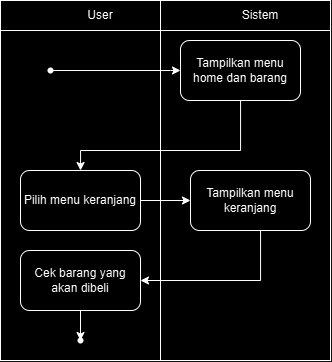

The diagram above was exported from draw.io. Its source (the exported page's mxGraphModel, read from the mxfile embedded in the PNG):
<mxGraphModel dx="461" dy="548" grid="1" gridSize="10" guides="1" tooltips="1" connect="1" arrows="1" fold="1" page="1" pageScale="1" pageWidth="850" pageHeight="1100" math="0" shadow="0">
  <root>
    <mxCell id="0" />
    <mxCell id="1" parent="0" />
    <mxCell id="W-qje9pHvHF8y2giSTq0-3" value="" style="shape=internalStorage;whiteSpace=wrap;html=1;backgroundOutline=1;dx=160;dy=30;" vertex="1" parent="1">
      <mxGeometry x="310" y="200" width="330" height="360" as="geometry" />
    </mxCell>
    <mxCell id="W-qje9pHvHF8y2giSTq0-6" value="User" style="text;html=1;align=center;verticalAlign=middle;whiteSpace=wrap;rounded=0;" vertex="1" parent="1">
      <mxGeometry x="380" y="200" width="60" height="30" as="geometry" />
    </mxCell>
    <mxCell id="W-qje9pHvHF8y2giSTq0-7" value="Sistem" style="text;html=1;align=center;verticalAlign=middle;whiteSpace=wrap;rounded=0;" vertex="1" parent="1">
      <mxGeometry x="540" y="200" width="60" height="30" as="geometry" />
    </mxCell>
    <mxCell id="W-qje9pHvHF8y2giSTq0-8" value="" style="shape=waypoint;sketch=0;fillStyle=solid;size=6;pointerEvents=1;points=[];fillColor=none;resizable=0;rotatable=0;perimeter=centerPerimeter;snapToPoint=1;" vertex="1" parent="1">
      <mxGeometry x="350" y="260" width="20" height="20" as="geometry" />
    </mxCell>
    <mxCell id="W-qje9pHvHF8y2giSTq0-23" value="" style="shape=waypoint;sketch=0;size=6;pointerEvents=1;points=[];fillColor=none;resizable=0;rotatable=0;perimeter=centerPerimeter;snapToPoint=1;rounded=1;fillStyle=solid;" vertex="1" parent="1">
      <mxGeometry x="380" y="530" width="20" height="20" as="geometry" />
    </mxCell>
    <mxCell id="W-qje9pHvHF8y2giSTq0-41" value="" style="edgeStyle=orthogonalEdgeStyle;rounded=0;orthogonalLoop=1;jettySize=auto;html=1;exitX=0.823;exitY=0.678;exitDx=0;exitDy=0;exitPerimeter=0;" edge="1" parent="1" source="W-qje9pHvHF8y2giSTq0-8" target="W-qje9pHvHF8y2giSTq0-40">
      <mxGeometry relative="1" as="geometry">
        <mxPoint x="450" y="310" as="sourcePoint" />
        <Array as="points">
          <mxPoint x="480" y="270" />
          <mxPoint x="480" y="270" />
        </Array>
      </mxGeometry>
    </mxCell>
    <mxCell id="W-qje9pHvHF8y2giSTq0-43" value="" style="edgeStyle=orthogonalEdgeStyle;rounded=0;orthogonalLoop=1;jettySize=auto;html=1;" edge="1" parent="1" source="W-qje9pHvHF8y2giSTq0-40" target="W-qje9pHvHF8y2giSTq0-42">
      <mxGeometry relative="1" as="geometry">
        <Array as="points">
          <mxPoint x="550" y="350" />
          <mxPoint x="390" y="350" />
        </Array>
      </mxGeometry>
    </mxCell>
    <mxCell id="W-qje9pHvHF8y2giSTq0-40" value="Tampilkan menu home dan barang" style="whiteSpace=wrap;html=1;fillColor=none;rounded=1;sketch=0;fillStyle=solid;pointerEvents=1;resizable=0;" vertex="1" parent="1">
      <mxGeometry x="490" y="240" width="120" height="60" as="geometry" />
    </mxCell>
    <mxCell id="W-qje9pHvHF8y2giSTq0-45" value="" style="edgeStyle=orthogonalEdgeStyle;rounded=0;orthogonalLoop=1;jettySize=auto;html=1;" edge="1" parent="1" source="W-qje9pHvHF8y2giSTq0-42" target="W-qje9pHvHF8y2giSTq0-44">
      <mxGeometry relative="1" as="geometry" />
    </mxCell>
    <mxCell id="W-qje9pHvHF8y2giSTq0-42" value="Pilih menu keranjang" style="rounded=1;whiteSpace=wrap;html=1;fillColor=none;sketch=0;fillStyle=solid;pointerEvents=1;resizable=0;" vertex="1" parent="1">
      <mxGeometry x="330" y="370" width="120" height="60" as="geometry" />
    </mxCell>
    <mxCell id="W-qje9pHvHF8y2giSTq0-47" value="" style="edgeStyle=orthogonalEdgeStyle;rounded=0;orthogonalLoop=1;jettySize=auto;html=1;" edge="1" parent="1" source="W-qje9pHvHF8y2giSTq0-44" target="W-qje9pHvHF8y2giSTq0-48">
      <mxGeometry relative="1" as="geometry">
        <Array as="points">
          <mxPoint x="570" y="480" />
        </Array>
      </mxGeometry>
    </mxCell>
    <mxCell id="W-qje9pHvHF8y2giSTq0-44" value="Tampilkan menu keranjang" style="rounded=1;whiteSpace=wrap;html=1;fillColor=none;sketch=0;fillStyle=solid;pointerEvents=1;resizable=0;" vertex="1" parent="1">
      <mxGeometry x="500" y="370" width="120" height="60" as="geometry" />
    </mxCell>
    <mxCell id="W-qje9pHvHF8y2giSTq0-49" style="edgeStyle=orthogonalEdgeStyle;rounded=0;orthogonalLoop=1;jettySize=auto;html=1;exitX=0.5;exitY=1;exitDx=0;exitDy=0;" edge="1" parent="1" source="W-qje9pHvHF8y2giSTq0-48" target="W-qje9pHvHF8y2giSTq0-23">
      <mxGeometry relative="1" as="geometry" />
    </mxCell>
    <mxCell id="W-qje9pHvHF8y2giSTq0-48" value="Cek barang yang akan dibeli" style="rounded=1;whiteSpace=wrap;html=1;fillColor=none;sketch=0;fillStyle=solid;pointerEvents=1;resizable=0;" vertex="1" parent="1">
      <mxGeometry x="330" y="450" width="120" height="60" as="geometry" />
    </mxCell>
  </root>
</mxGraphModel>